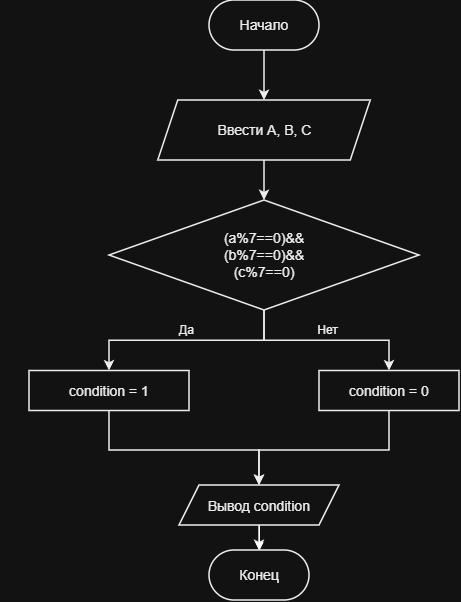

The diagram above was exported from draw.io. Its source (the exported page's mxGraphModel, read from the mxfile embedded in the PNG):
<mxGraphModel dx="1172" dy="702" grid="1" gridSize="10" guides="1" tooltips="1" connect="1" arrows="1" fold="1" page="1" pageScale="1" pageWidth="827" pageHeight="1169" math="0" shadow="0">
  <root>
    <mxCell id="0" />
    <mxCell id="1" parent="0" />
    <mxCell id="4Ht5uDiJRMdCJsCseAaZ-6" edge="1" parent="1" style="edgeStyle=orthogonalEdgeStyle;rounded=0;orthogonalLoop=1;jettySize=auto;html=1;defaultLabelBackgroundColor=page;labelPadding=0 4;strokeColor=#FFFFFF;strokeWidth=1;endArrow=block;endFill=1;" value="">
      <mxGeometry relative="1" as="geometry">
        <mxPoint x="359" y="219.9999999999999" as="sourcePoint" />
        <mxPoint x="198" y="239.9999999999999" as="targetPoint" />
      </mxGeometry>
    </mxCell>
    <mxCell id="4Ht5uDiJRMdCJsCseAaZ-9" parent="1" style="rounded=1;whiteSpace=wrap;html=1;arcSize=50;strokeColor=#000000;strokeWidth=1.5;fillColor=#ffffff;fontFamily=Arial;fontSize=14;fontColor=#000000;" value="Начало" vertex="1">
      <mxGeometry height="50" width="110" x="400" y="80" as="geometry" />
    </mxCell>
    <mxCell id="4Ht5uDiJRMdCJsCseAaZ-10" parent="1" style="shape=parallelogram;perimeter=parallelogramPerimeter;whiteSpace=wrap;html=1;fixedSize=1;size=20;strokeColor=#000000;strokeWidth=1.5;fillColor=#ffffff;fontFamily=Arial;fontSize=14;fontColor=#000000;" value="Ввести A, B, C" vertex="1">
      <mxGeometry height="60" width="212.5" x="348.75" y="180" as="geometry" />
    </mxCell>
    <mxCell id="4Ht5uDiJRMdCJsCseAaZ-11" parent="1" style="rhombus;whiteSpace=wrap;html=1;strokeColor=#000000;strokeWidth=1.5;fillColor=#ffffff;fontFamily=Arial;fontSize=14;fontColor=#000000;" value="(a%7==0)&amp;amp;&amp;amp;&lt;div&gt;(b%7==0)&lt;span style=&quot;background-color: transparent; color: light-dark(rgb(0, 0, 0), rgb(237, 237, 237));&quot;&gt;&amp;amp;&amp;amp;&lt;/span&gt;&lt;div&gt;&lt;span style=&quot;background-color: transparent; color: light-dark(rgb(0, 0, 0), rgb(237, 237, 237));&quot;&gt;(c%7==0)&lt;/span&gt;&lt;/div&gt;&lt;/div&gt;" vertex="1">
      <mxGeometry height="110" width="310" x="300" y="280" as="geometry" />
    </mxCell>
    <mxCell id="4Ht5uDiJRMdCJsCseAaZ-12" parent="1" style="rounded=0;whiteSpace=wrap;html=1;strokeColor=#000000;strokeWidth=1.5;fillColor=#ffffff;fontFamily=Arial;fontSize=14;fontColor=#000000;" value="condition = 1" vertex="1">
      <mxGeometry height="40" width="160" x="220" y="450.5" as="geometry" />
    </mxCell>
    <mxCell id="4Ht5uDiJRMdCJsCseAaZ-13" parent="1" style="rounded=0;whiteSpace=wrap;html=1;strokeColor=#000000;strokeWidth=1.5;fillColor=#ffffff;fontFamily=Arial;fontSize=14;fontColor=#000000;" value="condition = 0" vertex="1">
      <mxGeometry height="40" width="140" x="510" y="450.5" as="geometry" />
    </mxCell>
    <mxCell id="4Ht5uDiJRMdCJsCseAaZ-14" parent="1" style="rounded=1;whiteSpace=wrap;html=1;arcSize=50;strokeColor=#000000;strokeWidth=1.5;fillColor=#ffffff;fontFamily=Arial;fontSize=14;fontColor=#000000;" value="Конец" vertex="1">
      <mxGeometry height="50" width="100" x="400" y="630" as="geometry" />
    </mxCell>
    <mxCell id="4Ht5uDiJRMdCJsCseAaZ-15" edge="1" parent="1" source="4Ht5uDiJRMdCJsCseAaZ-9" style="edgeStyle=orthogonalEdgeStyle;rounded=0;orthogonalLoop=1;jettySize=auto;html=1;exitX=0.5;exitY=1;exitDx=0;exitDy=0;entryX=0.5;entryY=0;entryDx=0;entryDy=0;strokeColor=#000000;strokeWidth=1.5;endArrow=classic;endFill=1;fontFamily=Arial;fontSize=12;fontColor=#000000;labelBackgroundColor=#ffffff;" target="4Ht5uDiJRMdCJsCseAaZ-10" value="">
      <mxGeometry relative="1" as="geometry" />
    </mxCell>
    <mxCell id="4Ht5uDiJRMdCJsCseAaZ-16" edge="1" parent="1" source="4Ht5uDiJRMdCJsCseAaZ-10" style="edgeStyle=orthogonalEdgeStyle;rounded=0;orthogonalLoop=1;jettySize=auto;html=1;exitX=0.5;exitY=1;exitDx=0;exitDy=0;entryX=0.5;entryY=0;entryDx=0;entryDy=0;strokeColor=#000000;strokeWidth=1.5;endArrow=classic;endFill=1;fontFamily=Arial;fontSize=12;fontColor=#000000;labelBackgroundColor=#ffffff;" target="4Ht5uDiJRMdCJsCseAaZ-11" value="">
      <mxGeometry relative="1" as="geometry" />
    </mxCell>
    <mxCell id="4Ht5uDiJRMdCJsCseAaZ-17" edge="1" parent="1" source="4Ht5uDiJRMdCJsCseAaZ-11" style="edgeStyle=orthogonalEdgeStyle;rounded=0;orthogonalLoop=1;jettySize=auto;html=1;exitX=0.5;exitY=1;exitDx=0;exitDy=0;entryX=0.5;entryY=0;entryDx=0;entryDy=0;strokeColor=#000000;strokeWidth=1.5;endArrow=classic;endFill=1;fontFamily=Arial;fontSize=12;fontColor=#000000;labelBackgroundColor=#ffffff;" target="4Ht5uDiJRMdCJsCseAaZ-12" value="Да">
      <mxGeometry relative="1" as="geometry">
        <mxPoint y="-10" as="offset" />
      </mxGeometry>
    </mxCell>
    <mxCell id="4Ht5uDiJRMdCJsCseAaZ-18" edge="1" parent="1" source="4Ht5uDiJRMdCJsCseAaZ-11" style="edgeStyle=orthogonalEdgeStyle;rounded=0;orthogonalLoop=1;jettySize=auto;html=1;exitX=0.5;exitY=1;exitDx=0;exitDy=0;entryX=0.5;entryY=0;entryDx=0;entryDy=0;strokeColor=#000000;strokeWidth=1.5;endArrow=classic;endFill=1;fontFamily=Arial;fontSize=12;fontColor=#000000;labelBackgroundColor=#ffffff;" target="4Ht5uDiJRMdCJsCseAaZ-13" value="Нет">
      <mxGeometry relative="1" as="geometry">
        <mxPoint y="-10" as="offset" />
      </mxGeometry>
    </mxCell>
    <mxCell id="4Ht5uDiJRMdCJsCseAaZ-19" edge="1" parent="1" source="4Ht5uDiJRMdCJsCseAaZ-21" style="edgeStyle=orthogonalEdgeStyle;rounded=0;orthogonalLoop=1;jettySize=auto;html=1;entryX=0.5;entryY=0;entryDx=0;entryDy=0;strokeColor=#000000;strokeWidth=1.5;endArrow=classic;endFill=1;fontFamily=Arial;fontSize=12;fontColor=#000000;labelBackgroundColor=#ffffff;" target="4Ht5uDiJRMdCJsCseAaZ-14" value="">
      <mxGeometry relative="1" as="geometry" />
    </mxCell>
    <mxCell id="4Ht5uDiJRMdCJsCseAaZ-22" edge="1" parent="1" source="4Ht5uDiJRMdCJsCseAaZ-12" style="edgeStyle=orthogonalEdgeStyle;rounded=0;orthogonalLoop=1;jettySize=auto;html=1;exitX=0.5;exitY=1;exitDx=0;exitDy=0;strokeColor=#000000;strokeWidth=1.5;endArrow=classic;endFill=1;fontFamily=Arial;fontSize=12;fontColor=#000000;labelBackgroundColor=#ffffff;" target="4Ht5uDiJRMdCJsCseAaZ-21" value="">
      <mxGeometry relative="1" as="geometry">
        <Array as="points">
          <mxPoint x="300" y="530" />
          <mxPoint x="450" y="530" />
        </Array>
        <mxPoint x="300" y="491" as="sourcePoint" />
        <mxPoint x="450" y="650" as="targetPoint" />
      </mxGeometry>
    </mxCell>
    <mxCell id="4Ht5uDiJRMdCJsCseAaZ-23" edge="1" parent="1" source="4Ht5uDiJRMdCJsCseAaZ-13" style="edgeStyle=orthogonalEdgeStyle;rounded=0;orthogonalLoop=1;jettySize=auto;html=1;exitX=0.5;exitY=1;exitDx=0;exitDy=0;strokeColor=#000000;strokeWidth=1.5;endArrow=classic;endFill=1;fontFamily=Arial;fontSize=12;fontColor=#000000;labelBackgroundColor=#ffffff;entryX=0.5;entryY=0;entryDx=0;entryDy=0;" target="4Ht5uDiJRMdCJsCseAaZ-21" value="">
      <mxGeometry relative="1" x="-0.3936" as="geometry">
        <Array as="points">
          <mxPoint x="580" y="530" />
          <mxPoint x="450" y="530" />
        </Array>
        <mxPoint x="580" y="491" as="sourcePoint" />
        <mxPoint x="450" y="650" as="targetPoint" />
      </mxGeometry>
    </mxCell>
    <mxCell id="4Ht5uDiJRMdCJsCseAaZ-24" edge="1" parent="1" source="4Ht5uDiJRMdCJsCseAaZ-21" style="edgeStyle=orthogonalEdgeStyle;rounded=0;orthogonalLoop=1;jettySize=auto;html=1;entryX=0.5;entryY=0;entryDx=0;entryDy=0;defaultLabelBackgroundColor=page;labelPadding=0 4;" target="4Ht5uDiJRMdCJsCseAaZ-14">
      <mxGeometry relative="1" as="geometry" />
    </mxCell>
    <mxCell id="4Ht5uDiJRMdCJsCseAaZ-21" parent="1" style="rounded=0;whiteSpace=wrap;html=1;strokeColor=#000000;strokeWidth=1.5;fillColor=#ffffff;fontFamily=Arial;fontSize=14;fontColor=#000000;shape=parallelogram;perimeter=parallelogramPerimeter;shapeInside=1;fixedSize=1;" value="Вывод condition" vertex="1">
      <mxGeometry height="40" width="160" x="370" y="565" as="geometry" />
    </mxCell>
  </root>
</mxGraphModel>